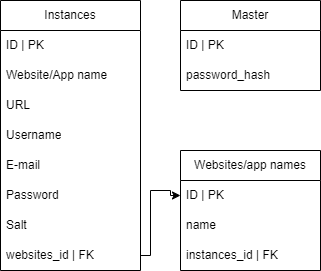

The diagram above was exported from draw.io. Its source (the exported page's mxGraphModel, read from the mxfile embedded in the PNG):
<mxGraphModel dx="1290" dy="1804" grid="1" gridSize="10" guides="1" tooltips="1" connect="1" arrows="1" fold="1" page="1" pageScale="1" pageWidth="827" pageHeight="1169" math="0" shadow="0">
  <root>
    <mxCell id="WIyWlLk6GJQsqaUBKTNV-0" />
    <mxCell id="WIyWlLk6GJQsqaUBKTNV-1" parent="WIyWlLk6GJQsqaUBKTNV-0" />
    <mxCell id="4jaw5dQhnTIvLT8_RfIg-0" value="Websites/app names" style="swimlane;fontStyle=0;childLayout=stackLayout;horizontal=1;startSize=30;horizontalStack=0;resizeParent=1;resizeParentMax=0;resizeLast=0;collapsible=1;marginBottom=0;whiteSpace=wrap;html=1;" parent="WIyWlLk6GJQsqaUBKTNV-1" vertex="1">
      <mxGeometry x="500" y="90" width="140" height="120" as="geometry" />
    </mxCell>
    <mxCell id="4jaw5dQhnTIvLT8_RfIg-1" value="ID | PK" style="text;strokeColor=none;fillColor=none;align=left;verticalAlign=middle;spacingLeft=4;spacingRight=4;overflow=hidden;points=[[0,0.5],[1,0.5]];portConstraint=eastwest;rotatable=0;whiteSpace=wrap;html=1;" parent="4jaw5dQhnTIvLT8_RfIg-0" vertex="1">
      <mxGeometry y="30" width="140" height="30" as="geometry" />
    </mxCell>
    <mxCell id="4jaw5dQhnTIvLT8_RfIg-2" value="name" style="text;strokeColor=none;fillColor=none;align=left;verticalAlign=middle;spacingLeft=4;spacingRight=4;overflow=hidden;points=[[0,0.5],[1,0.5]];portConstraint=eastwest;rotatable=0;whiteSpace=wrap;html=1;" parent="4jaw5dQhnTIvLT8_RfIg-0" vertex="1">
      <mxGeometry y="60" width="140" height="30" as="geometry" />
    </mxCell>
    <mxCell id="4jaw5dQhnTIvLT8_RfIg-3" value="instances_id | FK" style="text;strokeColor=none;fillColor=none;align=left;verticalAlign=middle;spacingLeft=4;spacingRight=4;overflow=hidden;points=[[0,0.5],[1,0.5]];portConstraint=eastwest;rotatable=0;whiteSpace=wrap;html=1;" parent="4jaw5dQhnTIvLT8_RfIg-0" vertex="1">
      <mxGeometry y="90" width="140" height="30" as="geometry" />
    </mxCell>
    <mxCell id="4jaw5dQhnTIvLT8_RfIg-4" value="Instances" style="swimlane;fontStyle=0;childLayout=stackLayout;horizontal=1;startSize=30;horizontalStack=0;resizeParent=1;resizeParentMax=0;resizeLast=0;collapsible=1;marginBottom=0;whiteSpace=wrap;html=1;" parent="WIyWlLk6GJQsqaUBKTNV-1" vertex="1">
      <mxGeometry x="320" y="-60" width="140" height="270" as="geometry">
        <mxRectangle x="320" y="160" width="90" height="30" as="alternateBounds" />
      </mxGeometry>
    </mxCell>
    <mxCell id="4jaw5dQhnTIvLT8_RfIg-5" value="ID | PK" style="text;strokeColor=none;fillColor=none;align=left;verticalAlign=middle;spacingLeft=4;spacingRight=4;overflow=hidden;points=[[0,0.5],[1,0.5]];portConstraint=eastwest;rotatable=0;whiteSpace=wrap;html=1;" parent="4jaw5dQhnTIvLT8_RfIg-4" vertex="1">
      <mxGeometry y="30" width="140" height="30" as="geometry" />
    </mxCell>
    <mxCell id="4jaw5dQhnTIvLT8_RfIg-6" value="Website/App name" style="text;strokeColor=none;fillColor=none;align=left;verticalAlign=middle;spacingLeft=4;spacingRight=4;overflow=hidden;points=[[0,0.5],[1,0.5]];portConstraint=eastwest;rotatable=0;whiteSpace=wrap;html=1;" parent="4jaw5dQhnTIvLT8_RfIg-4" vertex="1">
      <mxGeometry y="60" width="140" height="30" as="geometry" />
    </mxCell>
    <mxCell id="4jaw5dQhnTIvLT8_RfIg-7" value="URL" style="text;strokeColor=none;fillColor=none;align=left;verticalAlign=middle;spacingLeft=4;spacingRight=4;overflow=hidden;points=[[0,0.5],[1,0.5]];portConstraint=eastwest;rotatable=0;whiteSpace=wrap;html=1;" parent="4jaw5dQhnTIvLT8_RfIg-4" vertex="1">
      <mxGeometry y="90" width="140" height="30" as="geometry" />
    </mxCell>
    <mxCell id="4jaw5dQhnTIvLT8_RfIg-10" value="Username" style="text;strokeColor=none;fillColor=none;align=left;verticalAlign=middle;spacingLeft=4;spacingRight=4;overflow=hidden;points=[[0,0.5],[1,0.5]];portConstraint=eastwest;rotatable=0;whiteSpace=wrap;html=1;" parent="4jaw5dQhnTIvLT8_RfIg-4" vertex="1">
      <mxGeometry y="120" width="140" height="30" as="geometry" />
    </mxCell>
    <mxCell id="4jaw5dQhnTIvLT8_RfIg-9" value="E&lt;span style=&quot;color: rgba(0, 0, 0, 0); font-family: monospace; font-size: 0px; text-wrap: nowrap;&quot;&gt;%3CmxGraphModel%3E%3Croot%3E%3CmxCell%20id%3D%220%22%2F%3E%3CmxCell%20id%3D%221%22%20parent%3D%220%22%2F%3E%3CmxCell%20id%3D%222%22%20value%3D%22Website%2FApp%20name%22%20style%3D%22text%3BstrokeColor%3Dnone%3BfillColor%3Dnone%3Balign%3Dleft%3BverticalAlign%3Dmiddle%3BspacingLeft%3D4%3BspacingRight%3D4%3Boverflow%3Dhidden%3Bpoints%3D%5B%5B0%2C0.5%5D%2C%5B1%2C0.5%5D%5D%3BportConstraint%3Deastwest%3Brotatable%3D0%3BwhiteSpace%3Dwrap%3Bhtml%3D1%3B%22%20vertex%3D%221%22%20parent%3D%221%22%3E%3CmxGeometry%20x%3D%22320%22%20y%3D%22220%22%20width%3D%22140%22%20height%3D%2230%22%20as%3D%22geometry%22%2F%3E%3C%2FmxCell%3E%3CmxCell%20id%3D%223%22%20value%3D%22URL%22%20style%3D%22text%3BstrokeColor%3Dnone%3BfillColor%3Dnone%3Balign%3Dleft%3BverticalAlign%3Dmiddle%3BspacingLeft%3D4%3BspacingRight%3D4%3Boverflow%3Dhidden%3Bpoints%3D%5B%5B0%2C0.5%5D%2C%5B1%2C0.5%5D%5D%3BportConstraint%3Deastwest%3Brotatable%3D0%3BwhiteSpace%3Dwrap%3Bhtml%3D1%3B%22%20vertex%3D%221%22%20parent%3D%221%22%3E%3CmxGeometry%20x%3D%22320%22%20y%3D%22250%22%20width%3D%22140%22%20height%3D%2230%22%20as%3D%22geometry%22%2F%3E%3C%2FmxCell%3E%3C%2Froot%3E%3C%2FmxGraphModel%3E&lt;/span&gt;-mail" style="text;strokeColor=none;fillColor=none;align=left;verticalAlign=middle;spacingLeft=4;spacingRight=4;overflow=hidden;points=[[0,0.5],[1,0.5]];portConstraint=eastwest;rotatable=0;whiteSpace=wrap;html=1;" parent="4jaw5dQhnTIvLT8_RfIg-4" vertex="1">
      <mxGeometry y="150" width="140" height="30" as="geometry" />
    </mxCell>
    <mxCell id="4jaw5dQhnTIvLT8_RfIg-11" value="Password" style="text;strokeColor=none;fillColor=none;align=left;verticalAlign=middle;spacingLeft=4;spacingRight=4;overflow=hidden;points=[[0,0.5],[1,0.5]];portConstraint=eastwest;rotatable=0;whiteSpace=wrap;html=1;" parent="4jaw5dQhnTIvLT8_RfIg-4" vertex="1">
      <mxGeometry y="180" width="140" height="30" as="geometry" />
    </mxCell>
    <mxCell id="4jaw5dQhnTIvLT8_RfIg-12" value="Salt" style="text;strokeColor=none;fillColor=none;align=left;verticalAlign=middle;spacingLeft=4;spacingRight=4;overflow=hidden;points=[[0,0.5],[1,0.5]];portConstraint=eastwest;rotatable=0;whiteSpace=wrap;html=1;" parent="4jaw5dQhnTIvLT8_RfIg-4" vertex="1">
      <mxGeometry y="210" width="140" height="30" as="geometry" />
    </mxCell>
    <mxCell id="dp0A8OVnB6tt1rujEDzY-0" value="websites_id | FK" style="text;strokeColor=none;fillColor=none;align=left;verticalAlign=middle;spacingLeft=4;spacingRight=4;overflow=hidden;points=[[0,0.5],[1,0.5]];portConstraint=eastwest;rotatable=0;whiteSpace=wrap;html=1;" parent="4jaw5dQhnTIvLT8_RfIg-4" vertex="1">
      <mxGeometry y="240" width="140" height="30" as="geometry" />
    </mxCell>
    <mxCell id="dp0A8OVnB6tt1rujEDzY-3" style="edgeStyle=orthogonalEdgeStyle;rounded=0;orthogonalLoop=1;jettySize=auto;html=1;exitX=1;exitY=0.5;exitDx=0;exitDy=0;entryX=0;entryY=0.5;entryDx=0;entryDy=0;" parent="WIyWlLk6GJQsqaUBKTNV-1" source="dp0A8OVnB6tt1rujEDzY-0" target="4jaw5dQhnTIvLT8_RfIg-1" edge="1">
      <mxGeometry relative="1" as="geometry">
        <Array as="points">
          <mxPoint x="470" y="195" />
          <mxPoint x="470" y="130" />
          <mxPoint x="490" y="130" />
          <mxPoint x="490" y="135" />
        </Array>
      </mxGeometry>
    </mxCell>
    <mxCell id="bdpXRXhzAoQw49JWm-CV-0" value="Master" style="swimlane;fontStyle=0;childLayout=stackLayout;horizontal=1;startSize=30;horizontalStack=0;resizeParent=1;resizeParentMax=0;resizeLast=0;collapsible=1;marginBottom=0;whiteSpace=wrap;html=1;" parent="WIyWlLk6GJQsqaUBKTNV-1" vertex="1">
      <mxGeometry x="500" y="-60" width="140" height="90" as="geometry" />
    </mxCell>
    <mxCell id="bdpXRXhzAoQw49JWm-CV-1" value="ID | PK" style="text;strokeColor=none;fillColor=none;align=left;verticalAlign=middle;spacingLeft=4;spacingRight=4;overflow=hidden;points=[[0,0.5],[1,0.5]];portConstraint=eastwest;rotatable=0;whiteSpace=wrap;html=1;" parent="bdpXRXhzAoQw49JWm-CV-0" vertex="1">
      <mxGeometry y="30" width="140" height="30" as="geometry" />
    </mxCell>
    <mxCell id="bdpXRXhzAoQw49JWm-CV-2" value="password_hash" style="text;strokeColor=none;fillColor=none;align=left;verticalAlign=middle;spacingLeft=4;spacingRight=4;overflow=hidden;points=[[0,0.5],[1,0.5]];portConstraint=eastwest;rotatable=0;whiteSpace=wrap;html=1;" parent="bdpXRXhzAoQw49JWm-CV-0" vertex="1">
      <mxGeometry y="60" width="140" height="30" as="geometry" />
    </mxCell>
  </root>
</mxGraphModel>